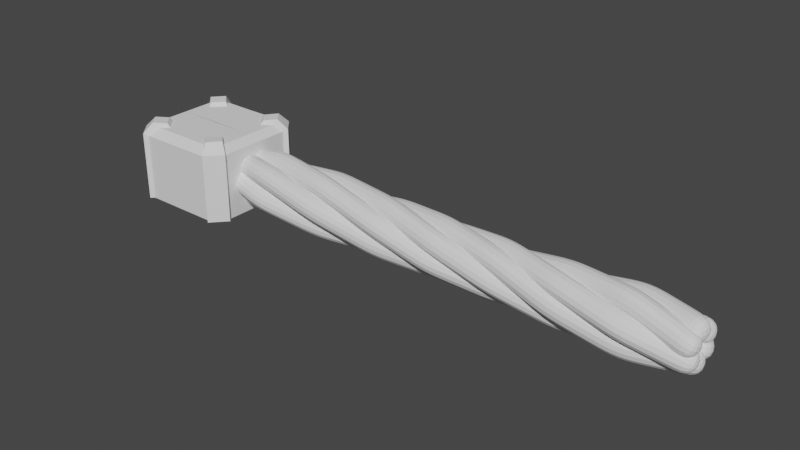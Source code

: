 # Source: wire_pipe.blend  (saved by Blender 3.5.10; exported with 4.5.12 LTS)
import bpy
from mathutils import Matrix  # noqa: F401  (used for matrix-valued properties, if any)

bpy.ops.wm.read_factory_settings(use_empty=True)
scene = bpy.context.scene
scene.name = 'Scene'

# ---- collections
col_collection = bpy.data.collections.new('Collection'); scene.collection.children.link(col_collection)

# ---- world
world_world = bpy.data.worlds.new('World'); scene.world = world_world
world_world.use_nodes = True; world_world.node_tree.nodes.clear()
_N = world_world.node_tree.nodes; _L = world_world.node_tree.links
n0 = _N.new('ShaderNodeOutputWorld'); n0.name = 'World Output'; n0.location = (300, 300)
n1 = _N.new('ShaderNodeBackground'); n1.name = 'Background'; n1.location = (10, 300)
n1.inputs[0].default_value = (0.05088, 0.05088, 0.05088, 1.0)
_L.new(n1.outputs[0], n0.inputs[0])
n0.is_active_output = True
world_world.color = (0.05088, 0.05088, 0.05088)
world_world.use_sun_shadow = False
world_world.sun_shadow_jitter_overblur = 0.0

# ---- meshes
me_cube_001 = bpy.data.meshes.new('Cube.001')
me_cube_001.from_pydata([(-1.13, -1.546, -0.08577), (-1.545, -1.091, -0.08577), (-1.333, -0.9232, 2.054), (-1.545, -1.091, 1.842), (-0.9472, -1.293, 2.054), (-1.13, -1.546, 1.842), (0.0, -1.546, -0.08577), (0.0, -1.283, 2.054), (0.0, -1.546, 1.842), (-1.654, -1.189, -0.08536), (-1.239, -1.644, -0.08536), (-1.239, -1.644, 1.907), (-1.107, -1.38, 2.192), (-1.404, -1.036, 2.192), (-1.654, -1.189, 1.907), (-1.074, -0.6921, 2.054), (-0.7253, -1.077, 2.054), (-1.108, -0.7739, 2.166), (-0.8115, -1.099, 2.166), (-1.545, 0.0, -0.08577), (-1.333, 0.0, 2.054), (-1.545, 0.0, 1.842), (0.0, 0.00715, 2.054), (0.0, 0.008716, -0.08577)], [], [(6, 8, 5, 0), (3, 1, 9, 14), (1, 0, 10, 9), (7, 4, 5, 8), (12, 18, 17, 13), (4, 16, 18, 12), (10, 11, 14, 9), (12, 13, 14, 11), (0, 5, 11, 10), (2, 3, 14, 13), (5, 4, 12, 11), (15, 2, 13, 17), (16, 15, 17, 18), (2, 20, 21, 3), (1, 3, 21, 19), (22, 20, 2, 15, 16, 4, 7), (19, 23, 6, 0, 1)])
_uv = me_cube_001.uv_layers.new(name='UVMap')
_uv.uv.foreach_set('vector', [0.375, 0.8554, 0.578, 0.8554, 0.5824, 0.9577, 0.375, 0.9577, 0.5839, 0.04306, 0.375, 0.04306, 0.375, 0.04306, 0.5839, 0.04306, 0.125, 0.7069, 0.1673, 0.75, 0.1673, 0.75, 0.125, 0.7069, 0.7372, 0.7256, 0.8251, 0.7268, 0.8304, 0.75, 0.7292, 0.75, 0.8251, 0.7268, 0.8084, 0.7039, 0.831, 0.68, 0.8533, 0.6981, 0.8251, 0.7268, 0.8084, 0.7039, 0.8084, 0.7039, 0.8251, 0.7268, 0.375, 0.0, 0.5753, 0.0, 0.5839, 0.04306, 0.375, 0.04306, 0.8251, 0.7268, 0.8533, 0.6981, 0.8737, 0.7082, 0.8327, 0.75, 0.375, 0.9577, 0.5824, 0.9577, 0.5824, 0.9577, 0.375, 0.9577, 0.8533, 0.6981, 0.875, 0.7069, 0.875, 0.7069, 0.8533, 0.6981, 0.8304, 0.75, 0.8251, 0.7268, 0.8251, 0.7268, 0.8304, 0.75, 0.831, 0.68, 0.8533, 0.6981, 0.8533, 0.6981, 0.831, 0.68, 0.8084, 0.7039, 0.831, 0.68, 0.831, 0.68, 0.8084, 0.7039, 0.8533, 0.6981, 0.8533, 0.625, 0.875, 0.625, 0.875, 0.7069, 0.375, 0.04306, 0.5839, 0.04306, 0.5839, 0.125, 0.375, 0.125, 0.7372, 0.6244, 0.8533, 0.625, 0.8533, 0.6981, 0.831, 0.68, 0.8084, 0.7039, 0.8251, 0.7268, 0.7372, 0.7256, 0.125, 0.625, 0.2696, 0.6242, 0.2696, 0.75, 0.1673, 0.75, 0.125, 0.7069])
me_cube_001.update()
me_plane = bpy.data.meshes.new('Plane')
me_plane.from_pydata([(1.169, 0.0, 0.6229), (13.4, 0.0, 0.6229), (10.28, 0.0, 0.6229), (7.197, 0.0, 0.6229), (16.19, 0.0, 0.6229), (4.163, 0.0, 0.6229), (11.86, 0.0, 0.6229), (8.725, 0.0, 0.6229), (5.676, 0.0, 0.6229), (14.83, 0.0, 0.6229), (2.662, 0.0, 0.6229)], [(2, 6), (6, 1), (3, 7), (7, 2), (5, 8), (8, 3), (1, 9), (9, 4), (0, 10), (10, 5)], [])
_uv = me_plane.uv_layers.new(name='UVMap')
_uv.uv.foreach_set('vector', [])
me_plane.update()
me_plane_001 = bpy.data.meshes.new('Plane.001')
me_plane_001.from_pydata([(0.6512, -0.06986, 0.1811), (4.775, 0.2784, 0.6381), (3.327, 0.379, 0.3403), (1.897, 0.2507, 0.09623), (6.017, 0.01856, 0.7796), (7.311, -0.2499, 0.6938), (8.545, -0.4134, 0.3948), (9.821, -0.3606, 0.1368), (11.09, 0.005388, 0.1471)], [(4, 5), (1, 4), (2, 1), (3, 2), (0, 3), (5, 6), (6, 7), (7, 8)], [])
_uv = me_plane_001.uv_layers.new(name='UVMap')
_uv.uv.foreach_set('vector', [])
me_plane_001.update()

# ---- objects
ob_cube = bpy.data.objects.new('Cube', me_cube_001)
ob_plane = bpy.data.objects.new('Plane', me_plane)
ob_plane_001 = bpy.data.objects.new('Plane.001', me_plane_001)
ob_empty = bpy.data.objects.new('Empty', None)

# ---- transforms, parenting, visibility, modifiers, constraints
ob_cube.location = (0.0, 0.0, 0.0)
_m = ob_cube.modifiers.new('Mirror', 'MIRROR')
_m.use_axis = (True, True, False)
_m.use_clip = True
ob_plane.location = (-1.378, -0.06499, 0.7268)
ob_plane.rotation_euler = (0.02687, 5.966e-18, 8.016e-20)
ob_plane.scale = (0.679, 0.679, 0.679)
_m = ob_plane.modifiers.new('Skin', 'SKIN')
_m = ob_plane.modifiers.new('SimpleDeform', 'SIMPLE_DEFORM')
_m.factor = 6.276
_m.angle = 6.276
_m = ob_plane.modifiers.new('Array', 'ARRAY')
_m.count = 5
_m.constant_offset_displace = (0.0, 0.0, 0.0)
_m.use_relative_offset = False
_m.relative_offset_displace = (0.0, 0.0, 0.0)
_m.use_object_offset = True
_m = ob_plane.modifiers.new('Subdivision', 'SUBSURF')
ob_plane_001.location = (-0.2705, 0.0698, 0.23)
ob_plane_001.scale = (1.398, 1.398, 1.398)
_m = ob_plane_001.modifiers.new('Skin', 'SKIN')
_m = ob_plane_001.modifiers.new('Subdivision', 'SUBSURF')
_m = ob_plane_001.modifiers.new('Array', 'ARRAY')
_m.count = 6
_m.use_relative_offset = False
_m.use_object_offset = True
_m.offset_object = ob_empty
ob_empty.location = (-0.2705, 0.5574, 0.5976)
ob_empty.rotation_euler = (1.064, 2.248e-16, 1.121e-16)
ob_empty.scale = (1.398, 1.398, 1.398)

# ---- collection membership
col_collection.objects.link(ob_cube)
col_collection.objects.link(ob_plane)
col_collection.objects.link(ob_plane_001)
col_collection.objects.link(ob_empty)

# ---- scene / render settings (as saved in the file)
scene.frame_start = 1; scene.frame_end = 250; scene.frame_set(1)
scene.render.engine = 'BLENDER_EEVEE_NEXT'
scene.cycles.sampling_pattern = 'TABULATED_SOBOL'
scene.view_settings.view_transform = 'Filmic'
bpy.context.view_layer.update()

# ---- added for rendering (the .blend has no active camera and no usable light): camera, sun
cam_auto = bpy.data.cameras.new('AutoCamera')
cam_auto.lens = 50.0
cam_auto.sensor_width = 36.0
cam_auto.clip_end = 1000.0
ob_auto_camera = bpy.data.objects.new('AutoCamera', cam_auto)
scene.collection.objects.link(ob_auto_camera)
ob_auto_camera.location = (22.8178, -19.2506, 13.8422)
ob_auto_camera.rotation_euler = (1.09748, -7.21219e-08, 0.694738)
scene.camera = ob_auto_camera
light_auto_sun = bpy.data.lights.new('AutoSun', 'SUN')
light_auto_sun.energy = 3.0
light_auto_sun.angle = 0.0523599
ob_auto_sun = bpy.data.objects.new('AutoSun', light_auto_sun)
scene.collection.objects.link(ob_auto_sun)
ob_auto_sun.rotation_euler = (0.872665, 0.174533, 0.523599)
bpy.context.view_layer.update()
